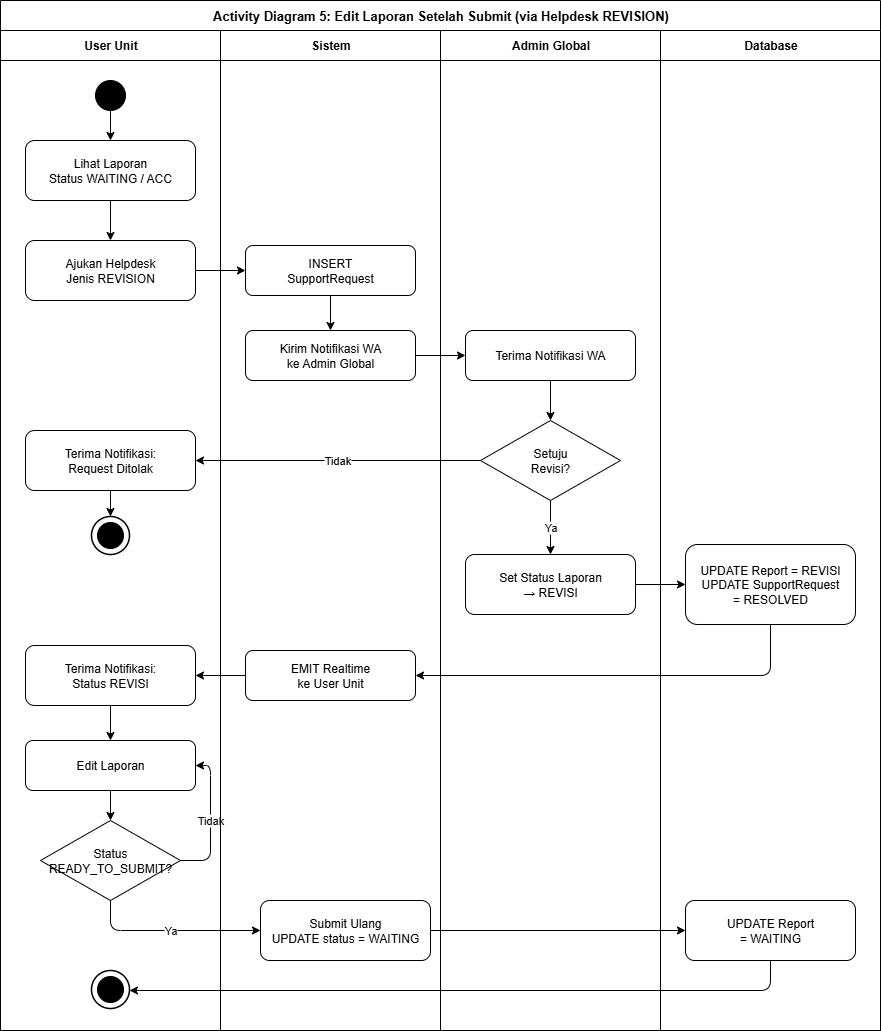

The diagram above was exported from draw.io. Its source (the exported page's mxGraphModel, read from the mxfile embedded in the PNG):
<mxGraphModel dx="1042" dy="562" grid="1" gridSize="10" guides="1" tooltips="1" connect="1" arrows="1" fold="1" page="1" pageScale="1" pageWidth="1169" pageHeight="827" math="0" shadow="0">
  <root>
    <mxCell id="0" />
    <mxCell id="1" parent="0" />
    <mxCell id="pool" value="Activity Diagram 5: Edit Laporan Setelah Submit (via Helpdesk REVISION)" style="swimlane;startSize=30;fontStyle=1;fontSize=13;fillColor=#ffffff;strokeColor=#000000;html=1;" parent="1" vertex="1">
      <mxGeometry x="20" y="20" width="880" height="1030" as="geometry" />
    </mxCell>
    <mxCell id="lUser" value="User Unit" style="swimlane;startSize=30;html=1;fillColor=#ffffff;strokeColor=#000000;fontStyle=1;" parent="pool" vertex="1">
      <mxGeometry y="30" width="220" height="1000" as="geometry" />
    </mxCell>
    <mxCell id="a5_start" value="" style="ellipse;html=1;aspect=fixed;fillColor=#000000;strokeColor=#000000;" parent="lUser" vertex="1">
      <mxGeometry x="95" y="50" width="30" height="30" as="geometry" />
    </mxCell>
    <mxCell id="a5_lihat" value="Lihat Laporan&#10;Status WAITING / ACC" style="rounded=1;whiteSpace=wrap;html=1;fillColor=#ffffff;strokeColor=#000000;" parent="lUser" vertex="1">
      <mxGeometry x="25" y="110" width="170" height="60" as="geometry" />
    </mxCell>
    <mxCell id="a5_ajukan" value="Ajukan Helpdesk&#10;Jenis REVISION" style="rounded=1;whiteSpace=wrap;html=1;fillColor=#ffffff;strokeColor=#000000;" parent="lUser" vertex="1">
      <mxGeometry x="25" y="210" width="170" height="60" as="geometry" />
    </mxCell>
    <mxCell id="a5_tRevisi" value="Terima Notifikasi:&#10;Status REVISI" style="rounded=1;whiteSpace=wrap;html=1;fillColor=#ffffff;strokeColor=#000000;" parent="lUser" vertex="1">
      <mxGeometry x="25" y="615" width="170" height="60" as="geometry" />
    </mxCell>
    <mxCell id="a5_edit" value="Edit Laporan" style="rounded=1;whiteSpace=wrap;html=1;fillColor=#ffffff;strokeColor=#000000;" parent="lUser" vertex="1">
      <mxGeometry x="25" y="710" width="170" height="50" as="geometry" />
    </mxCell>
    <mxCell id="a5_decReady" value="Status&#10;READY_TO_SUBMIT?" style="rhombus;whiteSpace=wrap;html=1;fillColor=#ffffff;strokeColor=#000000;" parent="lUser" vertex="1">
      <mxGeometry x="40" y="790" width="140" height="80" as="geometry" />
    </mxCell>
    <mxCell id="a5_end2" value="" style="ellipse;html=1;aspect=fixed;fillColor=#ffffff;strokeColor=#000000;strokeWidth=1.5;" parent="lUser" vertex="1">
      <mxGeometry x="91" y="940" width="38" height="38" as="geometry" />
    </mxCell>
    <mxCell id="a5_end2_dot" value="" style="ellipse;html=1;aspect=fixed;fillColor=#000000;strokeColor=#000000;" parent="lUser" vertex="1">
      <mxGeometry x="97" y="946" width="26" height="26" as="geometry" />
    </mxCell>
    <mxCell id="a5_e1" style="edgeStyle=orthogonalEdgeStyle;html=1;" parent="lUser" source="a5_start" target="a5_lihat" edge="1">
      <mxGeometry relative="1" as="geometry" />
    </mxCell>
    <mxCell id="a5_e2" style="edgeStyle=orthogonalEdgeStyle;html=1;" parent="lUser" source="a5_lihat" target="a5_ajukan" edge="1">
      <mxGeometry relative="1" as="geometry" />
    </mxCell>
    <mxCell id="a5_e13" style="edgeStyle=orthogonalEdgeStyle;html=1;" parent="lUser" source="a5_tRevisi" target="a5_edit" edge="1">
      <mxGeometry relative="1" as="geometry" />
    </mxCell>
    <mxCell id="a5_e14" style="edgeStyle=orthogonalEdgeStyle;html=1;" parent="lUser" source="a5_edit" target="a5_decReady" edge="1">
      <mxGeometry relative="1" as="geometry" />
    </mxCell>
    <mxCell id="a5_e15" value="Tidak" style="edgeStyle=orthogonalEdgeStyle;html=1;exitX=1;exitY=0.5;exitDx=0;exitDy=0;entryX=1;entryY=0.5;entryDx=0;entryDy=0;" parent="lUser" source="a5_decReady" target="a5_edit" edge="1">
      <mxGeometry relative="1" as="geometry">
        <Array as="points">
          <mxPoint x="210" y="830" />
          <mxPoint x="210" y="735" />
        </Array>
      </mxGeometry>
    </mxCell>
    <mxCell id="lSis" value="Sistem" style="swimlane;startSize=30;html=1;fillColor=#ffffff;strokeColor=#000000;fontStyle=1;" parent="pool" vertex="1">
      <mxGeometry x="220" y="30" width="220" height="1000" as="geometry" />
    </mxCell>
    <mxCell id="a5_insertReq" value="INSERT&#10;SupportRequest" style="rounded=1;whiteSpace=wrap;html=1;fillColor=#ffffff;strokeColor=#000000;" parent="lSis" vertex="1">
      <mxGeometry x="25" y="215" width="170" height="50" as="geometry" />
    </mxCell>
    <mxCell id="a5_kirimWA" value="Kirim Notifikasi WA&#10;ke Admin Global" style="rounded=1;whiteSpace=wrap;html=1;fillColor=#ffffff;strokeColor=#000000;" parent="lSis" vertex="1">
      <mxGeometry x="25" y="300" width="170" height="50" as="geometry" />
    </mxCell>
    <mxCell id="a5_emitRevisi" value="EMIT Realtime&#10;ke User Unit" style="rounded=1;whiteSpace=wrap;html=1;fillColor=#ffffff;strokeColor=#000000;" parent="lSis" vertex="1">
      <mxGeometry x="25" y="620" width="170" height="50" as="geometry" />
    </mxCell>
    <mxCell id="a5_submitUlang" value="Submit Ulang&#10;UPDATE status = WAITING" style="rounded=1;whiteSpace=wrap;html=1;fillColor=#ffffff;strokeColor=#000000;" parent="lSis" vertex="1">
      <mxGeometry x="40" y="870" width="170" height="60" as="geometry" />
    </mxCell>
    <mxCell id="a5_e4" style="edgeStyle=orthogonalEdgeStyle;html=1;" parent="lSis" source="a5_insertReq" target="a5_kirimWA" edge="1">
      <mxGeometry relative="1" as="geometry" />
    </mxCell>
    <mxCell id="lAdmin" value="Admin Global" style="swimlane;startSize=30;html=1;fillColor=#ffffff;strokeColor=#000000;fontStyle=1;" parent="pool" vertex="1">
      <mxGeometry x="440" y="30" width="220" height="1000" as="geometry" />
    </mxCell>
    <mxCell id="a5_terimaWA" value="Terima Notifikasi WA" style="rounded=1;whiteSpace=wrap;html=1;fillColor=#ffffff;strokeColor=#000000;" parent="lAdmin" vertex="1">
      <mxGeometry x="25" y="300" width="170" height="50" as="geometry" />
    </mxCell>
    <mxCell id="a5_setRevisi" value="Set Status Laporan&#10;→ REVISI" style="rounded=1;whiteSpace=wrap;html=1;fillColor=#ffffff;strokeColor=#000000;" parent="lAdmin" vertex="1">
      <mxGeometry x="25" y="524" width="170" height="60" as="geometry" />
    </mxCell>
    <mxCell id="a5_e6" style="edgeStyle=orthogonalEdgeStyle;html=1;" parent="lAdmin" source="a5_terimaWA" target="a5_decSetuju" edge="1">
      <mxGeometry relative="1" as="geometry" />
    </mxCell>
    <mxCell id="a5_e9" value="Ya" style="edgeStyle=orthogonalEdgeStyle;html=1;" parent="lAdmin" source="a5_decSetuju" target="a5_setRevisi" edge="1">
      <mxGeometry relative="1" as="geometry" />
    </mxCell>
    <mxCell id="a5_tTolak" value="Terima Notifikasi:&#10;Request Ditolak" style="rounded=1;whiteSpace=wrap;html=1;fillColor=#ffffff;strokeColor=#000000;" parent="lAdmin" vertex="1">
      <mxGeometry x="-415" y="400" width="170" height="60" as="geometry" />
    </mxCell>
    <mxCell id="a5_e7" value="Tidak" style="edgeStyle=orthogonalEdgeStyle;html=1;exitX=0;exitY=0.5;exitDx=0;exitDy=0;" parent="lAdmin" source="a5_decSetuju" target="a5_tTolak" edge="1">
      <mxGeometry relative="1" as="geometry" />
    </mxCell>
    <mxCell id="a5_decSetuju" value="Setuju&#10;Revisi?" style="rhombus;whiteSpace=wrap;html=1;fillColor=#ffffff;strokeColor=#000000;" parent="lAdmin" vertex="1">
      <mxGeometry x="40" y="390" width="140" height="80" as="geometry" />
    </mxCell>
    <mxCell id="a5_end1" value="" style="ellipse;html=1;aspect=fixed;fillColor=#ffffff;strokeColor=#000000;strokeWidth=1.5;" parent="lAdmin" vertex="1">
      <mxGeometry x="-349" y="486" width="38" height="38" as="geometry" />
    </mxCell>
    <mxCell id="a5_end1_dot" value="" style="ellipse;html=1;aspect=fixed;fillColor=#000000;strokeColor=#000000;" parent="lAdmin" vertex="1">
      <mxGeometry x="-343" y="492" width="26" height="26" as="geometry" />
    </mxCell>
    <mxCell id="a5_e8" style="edgeStyle=orthogonalEdgeStyle;html=1;" parent="lAdmin" source="a5_tTolak" target="a5_end1" edge="1">
      <mxGeometry relative="1" as="geometry" />
    </mxCell>
    <mxCell id="lDB" value="Database" style="swimlane;startSize=30;html=1;fillColor=#ffffff;strokeColor=#000000;fontStyle=1;" parent="pool" vertex="1">
      <mxGeometry x="660" y="30" width="220" height="1000" as="geometry" />
    </mxCell>
    <mxCell id="a5_dbRevisi" value="UPDATE Report = REVISI&#10;UPDATE SupportRequest&#10;= RESOLVED" style="rounded=1;whiteSpace=wrap;html=1;fillColor=#ffffff;strokeColor=#000000;" parent="lDB" vertex="1">
      <mxGeometry x="25" y="514" width="170" height="80" as="geometry" />
    </mxCell>
    <mxCell id="a5_dbWaiting" value="UPDATE Report&#10;= WAITING" style="rounded=1;whiteSpace=wrap;html=1;fillColor=#ffffff;strokeColor=#000000;" parent="lDB" vertex="1">
      <mxGeometry x="25" y="870" width="170" height="60" as="geometry" />
    </mxCell>
    <mxCell id="a5_e3" style="edgeStyle=orthogonalEdgeStyle;html=1;" parent="pool" source="a5_ajukan" target="a5_insertReq" edge="1">
      <mxGeometry relative="1" as="geometry" />
    </mxCell>
    <mxCell id="a5_e5" style="edgeStyle=orthogonalEdgeStyle;html=1;" parent="pool" source="a5_kirimWA" target="a5_terimaWA" edge="1">
      <mxGeometry relative="1" as="geometry" />
    </mxCell>
    <mxCell id="a5_e10" style="edgeStyle=orthogonalEdgeStyle;html=1;" parent="pool" source="a5_setRevisi" target="a5_dbRevisi" edge="1">
      <mxGeometry relative="1" as="geometry" />
    </mxCell>
    <mxCell id="a5_e11" style="edgeStyle=orthogonalEdgeStyle;html=1;" parent="pool" source="a5_dbRevisi" target="a5_emitRevisi" edge="1">
      <mxGeometry relative="1" as="geometry">
        <Array as="points">
          <mxPoint x="770" y="675" />
        </Array>
      </mxGeometry>
    </mxCell>
    <mxCell id="a5_e12" style="edgeStyle=orthogonalEdgeStyle;html=1;" parent="pool" source="a5_emitRevisi" target="a5_tRevisi" edge="1">
      <mxGeometry relative="1" as="geometry" />
    </mxCell>
    <mxCell id="a5_e16" value="Ya" style="edgeStyle=orthogonalEdgeStyle;html=1;exitX=0.5;exitY=1;exitDx=0;exitDy=0;" parent="pool" source="a5_decReady" target="a5_submitUlang" edge="1">
      <mxGeometry relative="1" as="geometry">
        <Array as="points">
          <mxPoint x="110" y="930" />
        </Array>
      </mxGeometry>
    </mxCell>
    <mxCell id="a5_e17" style="edgeStyle=orthogonalEdgeStyle;html=1;" parent="pool" source="a5_submitUlang" target="a5_dbWaiting" edge="1">
      <mxGeometry relative="1" as="geometry" />
    </mxCell>
    <mxCell id="a5_e18" style="edgeStyle=orthogonalEdgeStyle;html=1;" parent="pool" source="a5_dbWaiting" target="a5_end2" edge="1">
      <mxGeometry relative="1" as="geometry">
        <Array as="points">
          <mxPoint x="770" y="990" />
          <mxPoint x="110" y="990" />
        </Array>
      </mxGeometry>
    </mxCell>
  </root>
</mxGraphModel>